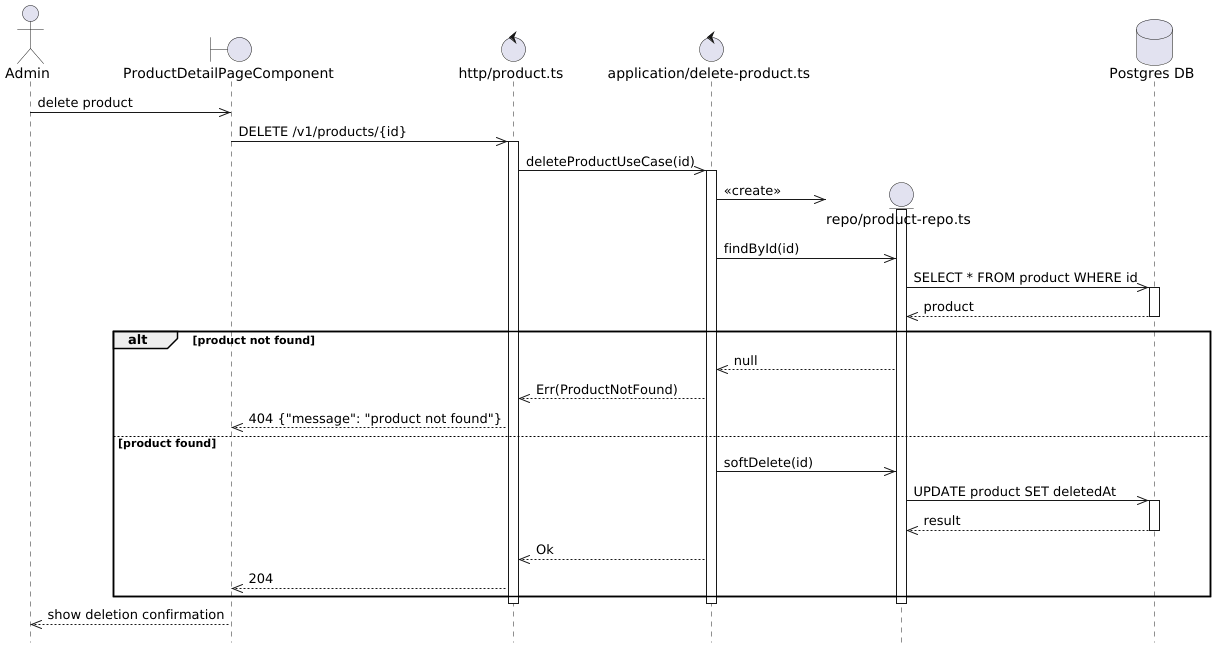

The diagram above was rendered by PlantUML. Its source (embedded in the PNG):
@startuml Product Delete Flow
hide footbox

actor Admin

boundary "ProductDetailPageComponent" as Component
control "http/product.ts" as Http
control "application/delete-product.ts" as UseCase

Admin ->> Component: delete product

Component ->> Http: DELETE /v1/products/{id}
activate Http

Http ->> UseCase: deleteProductUseCase(id)
activate UseCase

create entity "repo/product-repo.ts" as ProductRepo
database "Postgres DB" as DB
UseCase ->> ProductRepo: <<create>>
activate ProductRepo

UseCase ->> ProductRepo: findById(id)
ProductRepo ->> DB: SELECT * FROM product WHERE id
activate DB
DB -->> ProductRepo: product
deactivate DB

alt product not found
    ProductRepo -->> UseCase: null
    UseCase -->> Http: Err(ProductNotFound)
    Http -->> Component: 404 {"message": "product not found"}
else product found
    UseCase ->> ProductRepo: softDelete(id)
    ProductRepo ->> DB: UPDATE product SET deletedAt
    activate DB
    DB -->> ProductRepo: result
    deactivate DB

    UseCase -->> Http: Ok
    Http -->> Component: 204
end

deactivate ProductRepo
deactivate UseCase
deactivate Http

Component -->> Admin: show deletion confirmation

@enduml